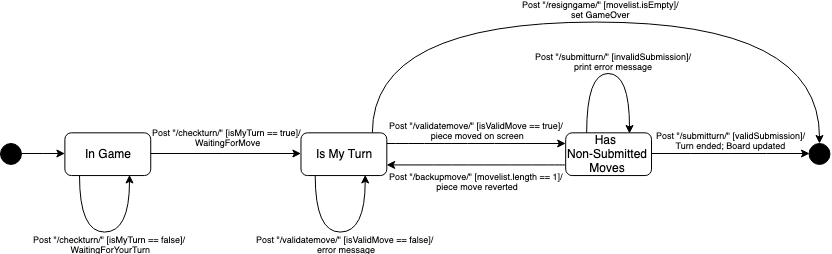

The diagram above was exported from draw.io. Its source (the exported page's mxGraphModel, read from the mxfile embedded in the PNG):
<mxGraphModel dx="1351" dy="809" grid="1" gridSize="10" guides="1" tooltips="1" connect="1" arrows="1" fold="1" page="1" pageScale="1" pageWidth="850" pageHeight="1100" math="0" shadow="0">
  <root>
    <mxCell id="0" />
    <mxCell id="1" parent="0" />
    <mxCell id="i-z0wej3lRNUVjJhBtbo-14" value="" style="group" vertex="1" connectable="0" parent="1">
      <mxGeometry x="10" y="80" width="830" height="210" as="geometry" />
    </mxCell>
    <mxCell id="i-z0wej3lRNUVjJhBtbo-13" value="" style="group" vertex="1" connectable="0" parent="i-z0wej3lRNUVjJhBtbo-14">
      <mxGeometry width="830.0000000000001" height="210" as="geometry" />
    </mxCell>
    <mxCell id="i-z0wej3lRNUVjJhBtbo-12" value="" style="group" vertex="1" connectable="0" parent="i-z0wej3lRNUVjJhBtbo-13">
      <mxGeometry width="830.0000000000001" height="210" as="geometry" />
    </mxCell>
    <mxCell id="x6xCJO6QbnoJBEvUliVL-2" value="" style="ellipse;whiteSpace=wrap;html=1;aspect=fixed;fillColor=#000000;strokeColor=#000000;fontColor=#ffffff;" parent="i-z0wej3lRNUVjJhBtbo-12" vertex="1">
      <mxGeometry y="121.01694915254237" width="20.933387892231817" height="20.933387892231817" as="geometry" />
    </mxCell>
    <mxCell id="x6xCJO6QbnoJBEvUliVL-3" value="" style="ellipse;whiteSpace=wrap;html=1;aspect=fixed;fillColor=#000000;strokeColor=#000000;fontColor=#ffffff;" parent="i-z0wej3lRNUVjJhBtbo-12" vertex="1">
      <mxGeometry x="808.5375664416034" y="121.01694915254237" width="20.933387892231817" height="20.933387892231817" as="geometry" />
    </mxCell>
    <mxCell id="x6xCJO6QbnoJBEvUliVL-8" value="" style="edgeStyle=orthogonalEdgeStyle;orthogonalLoop=1;jettySize=auto;html=1;entryX=0.75;entryY=1;entryDx=0;entryDy=0;curved=1;" parent="i-z0wej3lRNUVjJhBtbo-12" source="x6xCJO6QbnoJBEvUliVL-4" target="x6xCJO6QbnoJBEvUliVL-4" edge="1">
      <mxGeometry relative="1" as="geometry">
        <mxPoint x="107.31216779198394" y="210" as="targetPoint" />
        <Array as="points">
          <mxPoint x="78.69558971412157" y="210" />
          <mxPoint x="128.77460135038072" y="210" />
        </Array>
      </mxGeometry>
    </mxCell>
    <mxCell id="x6xCJO6QbnoJBEvUliVL-9" value="Post &quot;/checkturn/&quot; [isMyTurn == false]/&lt;br style=&quot;font-size: 9px;&quot;&gt;&amp;nbsp;WaitingForYourTurn" style="text;html=1;resizable=0;points=[];align=center;verticalAlign=middle;labelBackgroundColor=none;fontSize=9;" parent="x6xCJO6QbnoJBEvUliVL-8" vertex="1" connectable="0">
      <mxGeometry x="-0.0015" relative="1" as="geometry">
        <mxPoint x="4.5" y="11.5" as="offset" />
      </mxGeometry>
    </mxCell>
    <mxCell id="x6xCJO6QbnoJBEvUliVL-4" value="&lt;font style=&quot;font-size: 12px&quot;&gt;In Game&lt;/font&gt;" style="rounded=1;whiteSpace=wrap;html=1;strokeColor=#000000;fillColor=#FFFFFF;" parent="i-z0wej3lRNUVjJhBtbo-12" vertex="1">
      <mxGeometry x="64.38730067519036" y="110.33898305084746" width="85.84973423358714" height="42.71186440677966" as="geometry" />
    </mxCell>
    <mxCell id="x6xCJO6QbnoJBEvUliVL-5" value="" style="edgeStyle=orthogonalEdgeStyle;rounded=0;orthogonalLoop=1;jettySize=auto;html=1;" parent="i-z0wej3lRNUVjJhBtbo-12" source="x6xCJO6QbnoJBEvUliVL-2" target="x6xCJO6QbnoJBEvUliVL-4" edge="1">
      <mxGeometry relative="1" as="geometry" />
    </mxCell>
    <mxCell id="x6xCJO6QbnoJBEvUliVL-14" value="" style="edgeStyle=orthogonalEdgeStyle;curved=1;orthogonalLoop=1;jettySize=auto;html=1;entryX=0.75;entryY=1;entryDx=0;entryDy=0;" parent="i-z0wej3lRNUVjJhBtbo-12" source="x6xCJO6QbnoJBEvUliVL-6" target="x6xCJO6QbnoJBEvUliVL-6" edge="1">
      <mxGeometry relative="1" as="geometry">
        <mxPoint x="343.39893693434857" y="210" as="targetPoint" />
        <Array as="points">
          <mxPoint x="314.78235885648627" y="210" />
          <mxPoint x="364.86137049274544" y="210" />
        </Array>
      </mxGeometry>
    </mxCell>
    <mxCell id="i-z0wej3lRNUVjJhBtbo-4" value="&lt;span style=&quot;font-size: 9px;&quot;&gt;Post &quot;/validatemove/&quot; [isValidMove == false]/&lt;/span&gt;&lt;br style=&quot;font-size: 9px;&quot;&gt;&lt;span style=&quot;font-size: 9px;&quot;&gt;&amp;nbsp;error message&lt;/span&gt;" style="text;html=1;resizable=0;points=[];align=center;verticalAlign=middle;labelBackgroundColor=none;fontSize=9;" vertex="1" connectable="0" parent="x6xCJO6QbnoJBEvUliVL-14">
      <mxGeometry x="0.0447" y="4" relative="1" as="geometry">
        <mxPoint y="15.5" as="offset" />
      </mxGeometry>
    </mxCell>
    <mxCell id="x6xCJO6QbnoJBEvUliVL-33" value="" style="edgeStyle=orthogonalEdgeStyle;orthogonalLoop=1;jettySize=auto;html=1;entryX=0.5;entryY=0;entryDx=0;entryDy=0;curved=1;" parent="i-z0wej3lRNUVjJhBtbo-12" source="x6xCJO6QbnoJBEvUliVL-6" target="x6xCJO6QbnoJBEvUliVL-3" edge="1">
      <mxGeometry relative="1" as="geometry">
        <mxPoint x="343.39893693434857" y="-49.83050847457628" as="targetPoint" />
        <Array as="points">
          <mxPoint x="372.015515012211" />
          <mxPoint x="819.1495474788109" />
        </Array>
      </mxGeometry>
    </mxCell>
    <mxCell id="i-z0wej3lRNUVjJhBtbo-5" value="&lt;span style=&quot;font-size: 9px;&quot;&gt;Post &quot;/resigngame/&quot; [movelist.isEmpty]/&lt;/span&gt;&lt;br style=&quot;font-size: 9px;&quot;&gt;&lt;span style=&quot;font-size: 9px;&quot;&gt;set GameOver&lt;/span&gt;" style="text;html=1;resizable=0;points=[];align=center;verticalAlign=middle;labelBackgroundColor=none;fontSize=9;" vertex="1" connectable="0" parent="x6xCJO6QbnoJBEvUliVL-33">
      <mxGeometry x="-0.0349" y="1" relative="1" as="geometry">
        <mxPoint x="11.5" y="-12.5" as="offset" />
      </mxGeometry>
    </mxCell>
    <mxCell id="x6xCJO6QbnoJBEvUliVL-6" value="&lt;font style=&quot;font-size: 12px&quot;&gt;Is My Turn&lt;/font&gt;" style="rounded=1;whiteSpace=wrap;html=1;strokeColor=#000000;fillColor=#FFFFFF;" parent="i-z0wej3lRNUVjJhBtbo-12" vertex="1">
      <mxGeometry x="300.47406981755506" y="110.33898305084746" width="85.84973423358714" height="42.71186440677966" as="geometry" />
    </mxCell>
    <mxCell id="x6xCJO6QbnoJBEvUliVL-11" value="" style="edgeStyle=orthogonalEdgeStyle;curved=1;orthogonalLoop=1;jettySize=auto;html=1;entryX=0;entryY=0.5;entryDx=0;entryDy=0;" parent="i-z0wej3lRNUVjJhBtbo-12" source="x6xCJO6QbnoJBEvUliVL-4" target="x6xCJO6QbnoJBEvUliVL-6" edge="1">
      <mxGeometry relative="1" as="geometry">
        <mxPoint x="207.4701910645023" y="131.6949152542373" as="targetPoint" />
      </mxGeometry>
    </mxCell>
    <mxCell id="i-z0wej3lRNUVjJhBtbo-3" value="Post &quot;/checkturn/&quot; [isMyTurn == true]/&lt;br style=&quot;font-size: 9px;&quot;&gt;&amp;nbsp;WaitingForMove" style="text;html=1;resizable=0;points=[];align=center;verticalAlign=middle;labelBackgroundColor=none;fontSize=9;" vertex="1" connectable="0" parent="x6xCJO6QbnoJBEvUliVL-11">
      <mxGeometry x="-0.0048" y="-2" relative="1" as="geometry">
        <mxPoint x="1.5" y="-18.5" as="offset" />
      </mxGeometry>
    </mxCell>
    <mxCell id="x6xCJO6QbnoJBEvUliVL-23" value="" style="edgeStyle=orthogonalEdgeStyle;curved=1;orthogonalLoop=1;jettySize=auto;html=1;entryX=1;entryY=0.75;entryDx=0;entryDy=0;exitX=0;exitY=0.75;exitDx=0;exitDy=0;" parent="i-z0wej3lRNUVjJhBtbo-12" source="x6xCJO6QbnoJBEvUliVL-20" target="x6xCJO6QbnoJBEvUliVL-6" edge="1">
      <mxGeometry relative="1" as="geometry">
        <mxPoint x="465.01939376526377" y="131.6949152542373" as="targetPoint" />
      </mxGeometry>
    </mxCell>
    <mxCell id="i-z0wej3lRNUVjJhBtbo-10" value="&lt;span style=&quot;font-size: 9px;&quot;&gt;Post &quot;/backupmove/&quot; [movelist.length == 1]/&lt;/span&gt;&lt;br style=&quot;font-size: 9px;&quot;&gt;&lt;span style=&quot;font-size: 9px;&quot;&gt;&amp;nbsp;piece move reverted&lt;/span&gt;" style="text;html=1;resizable=0;points=[];align=center;verticalAlign=middle;labelBackgroundColor=none;fontSize=9;" vertex="1" connectable="0" parent="x6xCJO6QbnoJBEvUliVL-23">
      <mxGeometry x="0.0057" relative="1" as="geometry">
        <mxPoint x="0.5" y="15.5" as="offset" />
      </mxGeometry>
    </mxCell>
    <mxCell id="x6xCJO6QbnoJBEvUliVL-27" value="" style="edgeStyle=orthogonalEdgeStyle;orthogonalLoop=1;jettySize=auto;html=1;exitX=0.25;exitY=0;exitDx=0;exitDy=0;entryX=0.75;entryY=0;entryDx=0;entryDy=0;curved=1;" parent="i-z0wej3lRNUVjJhBtbo-12" source="x6xCJO6QbnoJBEvUliVL-20" target="x6xCJO6QbnoJBEvUliVL-20" edge="1">
      <mxGeometry relative="1" as="geometry">
        <mxPoint x="643.8730067519036" y="-14.23728813559322" as="targetPoint" />
        <Array as="points">
          <mxPoint x="586.6398505961788" y="50.54237288135593" />
          <mxPoint x="629.5647177129725" y="50.54237288135593" />
        </Array>
      </mxGeometry>
    </mxCell>
    <mxCell id="i-z0wej3lRNUVjJhBtbo-7" value="&lt;span style=&quot;font-size: 9px;&quot;&gt;Post &quot;/submitturn/&quot; [invalidSubmission]/&lt;/span&gt;&lt;br style=&quot;font-size: 9px;&quot;&gt;&lt;span style=&quot;font-size: 9px;&quot;&gt;print error message&lt;/span&gt;" style="text;html=1;resizable=0;points=[];align=center;verticalAlign=middle;labelBackgroundColor=none;fontSize=9;direction=south;" vertex="1" connectable="0" parent="x6xCJO6QbnoJBEvUliVL-27">
      <mxGeometry relative="1" as="geometry">
        <mxPoint x="4.5" y="-13" as="offset" />
      </mxGeometry>
    </mxCell>
    <mxCell id="x6xCJO6QbnoJBEvUliVL-30" value="" style="edgeStyle=orthogonalEdgeStyle;curved=1;orthogonalLoop=1;jettySize=auto;html=1;entryX=0;entryY=0.5;entryDx=0;entryDy=0;" parent="i-z0wej3lRNUVjJhBtbo-12" source="x6xCJO6QbnoJBEvUliVL-20" target="x6xCJO6QbnoJBEvUliVL-3" edge="1">
      <mxGeometry relative="1" as="geometry">
        <mxPoint x="708.2603074270941" y="131.6949152542373" as="targetPoint" />
      </mxGeometry>
    </mxCell>
    <mxCell id="i-z0wej3lRNUVjJhBtbo-11" value="&lt;span style=&quot;font-size: 9px;&quot;&gt;Post &quot;/submitturn/&quot; [validSubmission]/&lt;/span&gt;&lt;br style=&quot;font-size: 9px;&quot;&gt;&lt;span style=&quot;font-size: 9px;&quot;&gt;Turn ended; Board updated&lt;/span&gt;" style="text;html=1;resizable=0;points=[];align=center;verticalAlign=middle;labelBackgroundColor=none;fontSize=9;" vertex="1" connectable="0" parent="x6xCJO6QbnoJBEvUliVL-30">
      <mxGeometry x="0.0019" y="-5" relative="1" as="geometry">
        <mxPoint y="-18.5" as="offset" />
      </mxGeometry>
    </mxCell>
    <mxCell id="x6xCJO6QbnoJBEvUliVL-20" value="&lt;font style=&quot;font-size: 12px&quot;&gt;Has &lt;br&gt;Non-Submitted &lt;br&gt;Moves&lt;/font&gt;" style="rounded=1;whiteSpace=wrap;html=1;strokeColor=#000000;fillColor=#FFFFFF;" parent="i-z0wej3lRNUVjJhBtbo-12" vertex="1">
      <mxGeometry x="565.177417037782" y="110.33898305084746" width="85.84973423358714" height="42.71186440677966" as="geometry" />
    </mxCell>
    <mxCell id="x6xCJO6QbnoJBEvUliVL-21" value="" style="edgeStyle=orthogonalEdgeStyle;curved=1;orthogonalLoop=1;jettySize=auto;html=1;" parent="i-z0wej3lRNUVjJhBtbo-12" source="x6xCJO6QbnoJBEvUliVL-6" target="x6xCJO6QbnoJBEvUliVL-20" edge="1">
      <mxGeometry relative="1" as="geometry">
        <Array as="points">
          <mxPoint x="414.9403821290046" y="121.01694915254237" />
          <mxPoint x="414.9403821290046" y="121.01694915254237" />
        </Array>
      </mxGeometry>
    </mxCell>
    <mxCell id="i-z0wej3lRNUVjJhBtbo-9" value="&lt;span style=&quot;font-size: 9px;&quot;&gt;Post &quot;/validatemove/&quot; [isValidMove == true]/&lt;/span&gt;&lt;br style=&quot;font-size: 9px;&quot;&gt;&lt;span style=&quot;font-size: 9px;&quot;&gt;&amp;nbsp;piece moved on screen&lt;/span&gt;" style="text;html=1;resizable=0;points=[];align=center;verticalAlign=middle;labelBackgroundColor=none;fontSize=9;" vertex="1" connectable="0" parent="x6xCJO6QbnoJBEvUliVL-21">
      <mxGeometry x="-0.0366" y="-1" relative="1" as="geometry">
        <mxPoint x="3" y="-14.5" as="offset" />
      </mxGeometry>
    </mxCell>
  </root>
</mxGraphModel>